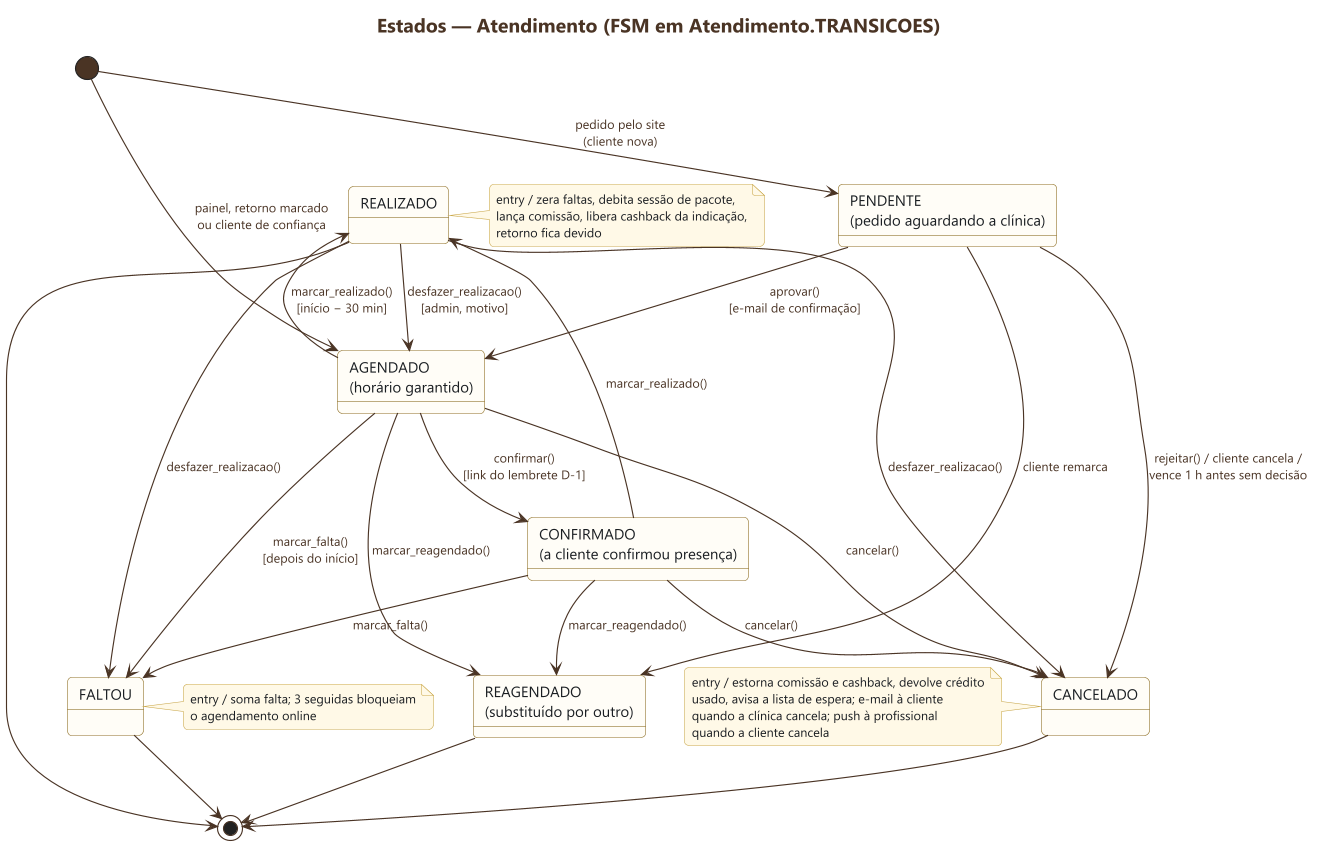

The diagram above was rendered by PlantUML. Its source (embedded in the PNG):
@startuml 01-atendimento
skinparamlocked dpi 200
!include ../estilo.iuml
title Estados — Atendimento (FSM em Atendimento.TRANSICOES)

[*] --> PENDENTE : pedido pelo site\n(cliente nova)
[*] --> AGENDADO : painel, retorno marcado\nou cliente de confiança

state "PENDENTE\n(pedido aguardando a clínica)" as PENDENTE
state "AGENDADO\n(horário garantido)" as AGENDADO
state "CONFIRMADO\n(a cliente confirmou presença)" as CONFIRMADO
state "REALIZADO" as REALIZADO
state "CANCELADO" as CANCELADO
state "FALTOU" as FALTOU
state "REAGENDADO\n(substituído por outro)" as REAGENDADO

PENDENTE --> AGENDADO : aprovar()\n[e-mail de confirmação]
PENDENTE --> CANCELADO : rejeitar() / cliente cancela /\nvence 1 h antes sem decisão
PENDENTE --> REAGENDADO : cliente remarca

AGENDADO --> CONFIRMADO : confirmar()\n[link do lembrete D-1]
AGENDADO --> REALIZADO : marcar_realizado()\n[início − 30 min]
AGENDADO --> FALTOU : marcar_falta()\n[depois do início]
AGENDADO --> CANCELADO : cancelar()
AGENDADO --> REAGENDADO : marcar_reagendado()

CONFIRMADO --> REALIZADO : marcar_realizado()
CONFIRMADO --> FALTOU : marcar_falta()
CONFIRMADO --> CANCELADO : cancelar()
CONFIRMADO --> REAGENDADO : marcar_reagendado()

REALIZADO --> AGENDADO : desfazer_realizacao()\n[admin, motivo]
REALIZADO --> CANCELADO : desfazer_realizacao()
REALIZADO --> FALTOU : desfazer_realizacao()

REALIZADO --> [*]
CANCELADO --> [*]
FALTOU --> [*]
REAGENDADO --> [*]

note right of REALIZADO
  entry / zera faltas, debita sessão de pacote,
  lança comissão, libera cashback da indicação,
  retorno fica devido
end note
note right of FALTOU
  entry / soma falta; 3 seguidas bloqueiam
  o agendamento online
end note
note left of CANCELADO
  entry / estorna comissão e cashback, devolve crédito
  usado, avisa a lista de espera; e-mail à cliente
  quando a clínica cancela; push à profissional
  quando a cliente cancela
end note
@enduml